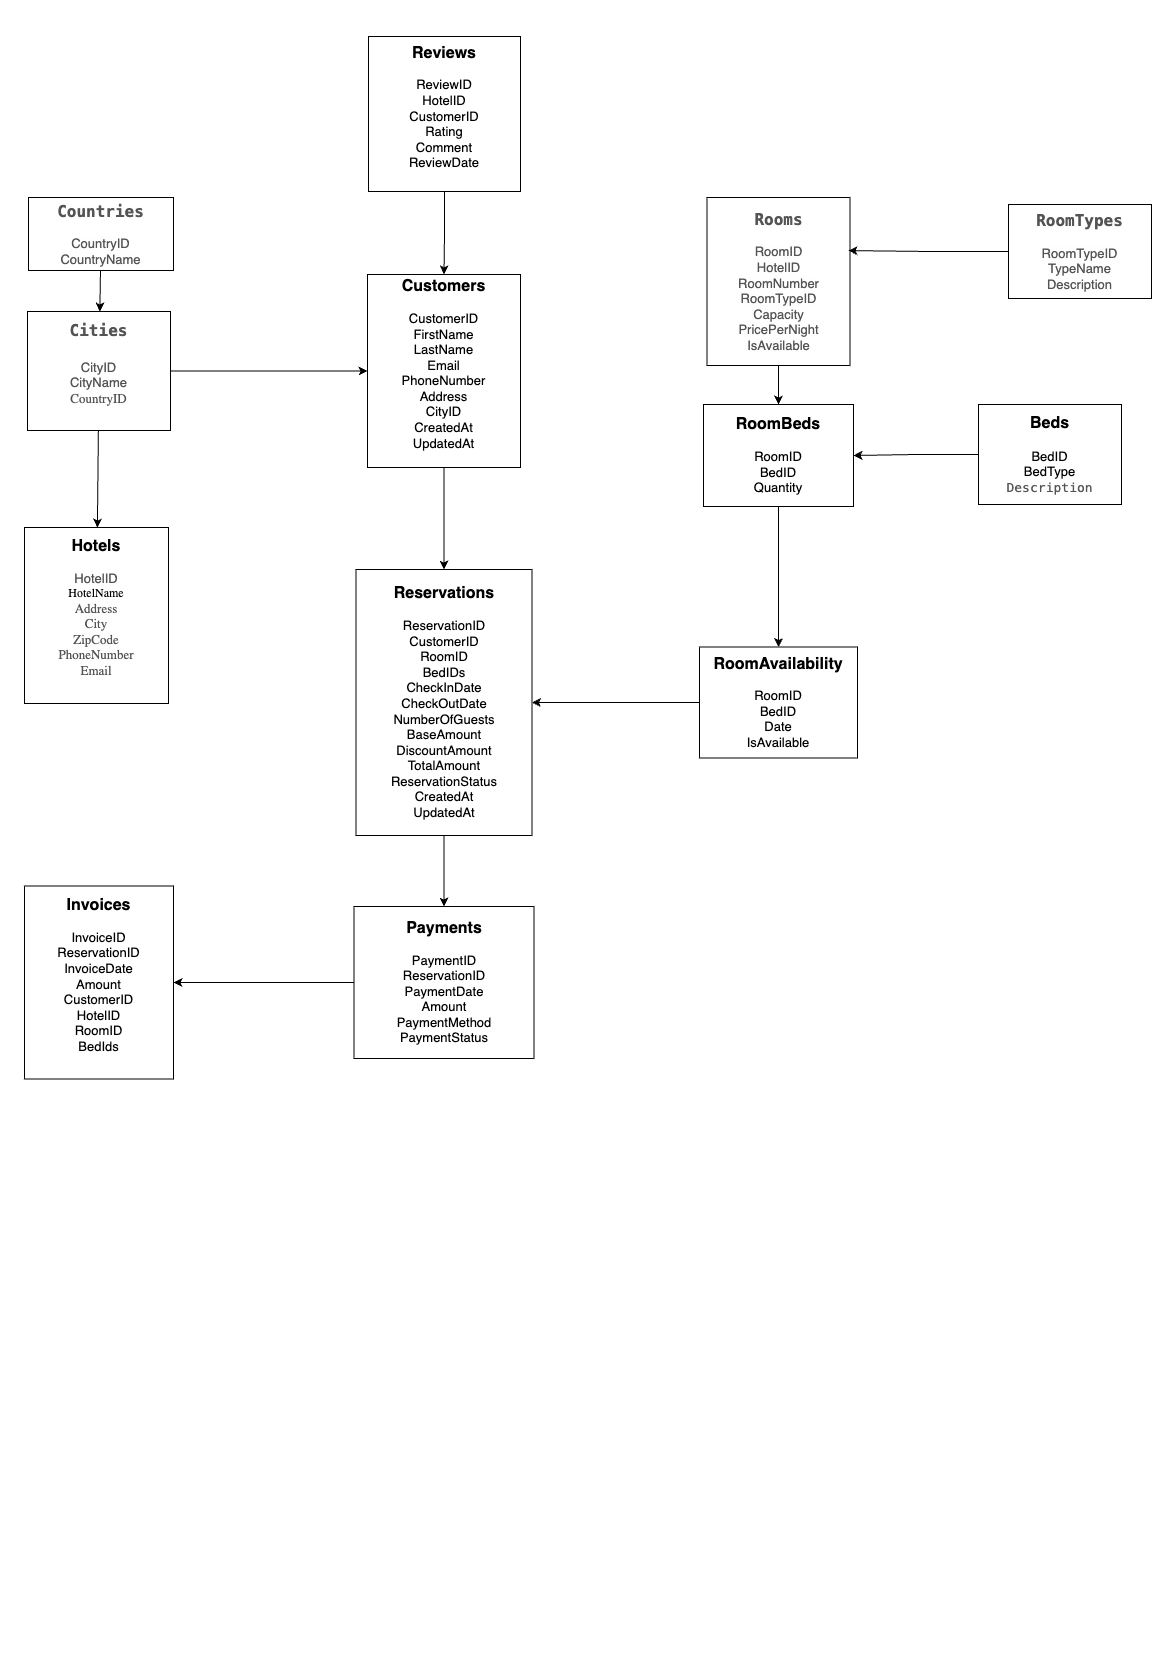

The diagram above was exported from draw.io. Its source (the exported page's mxGraphModel, read from the mxfile embedded in the PNG):
<mxGraphModel dx="1968" dy="1206" grid="0" gridSize="10" guides="1" tooltips="1" connect="1" arrows="1" fold="1" page="1" pageScale="1" pageWidth="1169" pageHeight="1654" background="#ffffff" math="0" shadow="0">
  <root>
    <mxCell id="0" />
    <mxCell id="1" parent="0" />
    <mxCell id="MLjtLIKZiaJTQX11cbVA-1" value="&lt;b&gt;&lt;font style=&quot;font-size: 16px;&quot;&gt;Hotels&lt;/font&gt;&lt;/b&gt;&lt;br&gt;&lt;br&gt;&lt;div&gt;&lt;font face=&quot;Helvetica&quot;&gt;&lt;span style=&quot;color: rgb(84, 84, 84); font-size: 13px; text-align: start; white-space: pre; background-color: rgb(254, 254, 254);&quot;&gt;HotelID&lt;/span&gt;&lt;br&gt;&lt;/font&gt;&lt;/div&gt;&lt;div&gt;&lt;font face=&quot;-aSgvYky2OgHsdurSenI&quot;&gt;HotelName&lt;/font&gt;&lt;/div&gt;&lt;div&gt;&lt;font face=&quot;-aSgvYky2OgHsdurSenI&quot;&gt;&lt;span style=&quot;color: rgb(84, 84, 84); font-size: 13px; text-align: start; white-space: pre; background-color: rgb(254, 254, 254);&quot;&gt;Address&lt;/span&gt;&lt;br&gt;&lt;/font&gt;&lt;/div&gt;&lt;div&gt;&lt;span style=&quot;color: rgb(84, 84, 84); font-size: 13px; text-align: start; white-space: pre; background-color: rgb(254, 254, 254);&quot;&gt;&lt;font face=&quot;-aSgvYky2OgHsdurSenI&quot;&gt;City&lt;/font&gt;&lt;/span&gt;&lt;/div&gt;&lt;div&gt;&lt;font face=&quot;-aSgvYky2OgHsdurSenI&quot;&gt;&lt;span style=&quot;color: rgb(84, 84, 84); font-size: 13px; text-align: start; white-space: pre; background-color: rgb(254, 254, 254);&quot;&gt;ZipCode&lt;/span&gt;&lt;span style=&quot;color: rgb(84, 84, 84); font-size: 13px; text-align: start; white-space: pre; background-color: rgb(254, 254, 254);&quot;&gt;&lt;br&gt;&lt;/span&gt;&lt;/font&gt;&lt;/div&gt;&lt;div&gt;&lt;font face=&quot;-aSgvYky2OgHsdurSenI&quot;&gt;&lt;span style=&quot;color: rgb(84, 84, 84); font-size: 13px; text-align: start; white-space: pre; background-color: rgb(254, 254, 254);&quot;&gt;PhoneNumber&lt;/span&gt;&lt;span style=&quot;color: rgb(84, 84, 84); font-size: 13px; text-align: start; white-space: pre; background-color: rgb(254, 254, 254);&quot;&gt;&lt;br&gt;&lt;/span&gt;&lt;/font&gt;&lt;/div&gt;&lt;div&gt;&lt;span style=&quot;color: rgb(84, 84, 84); font-size: 13px; text-align: start; white-space: pre; background-color: rgb(254, 254, 254);&quot;&gt;&lt;font face=&quot;-aSgvYky2OgHsdurSenI&quot;&gt;Email&lt;/font&gt;&lt;/span&gt;&lt;span style=&quot;color: rgb(84, 84, 84); font-family: monospace; font-size: 13px; text-align: start; white-space: pre; background-color: rgb(254, 254, 254);&quot;&gt;&lt;br&gt;&lt;/span&gt;&lt;/div&gt;&lt;div&gt;&lt;span style=&quot;color: rgb(84, 84, 84); font-family: monospace; font-size: 13px; text-align: start; white-space: pre; background-color: rgb(254, 254, 254);&quot;&gt;&lt;br&gt;&lt;/span&gt;&lt;/div&gt;" style="whiteSpace=wrap;html=1;labelBackgroundColor=none;" vertex="1" parent="1">
      <mxGeometry x="24" y="527" width="144" height="176" as="geometry" />
    </mxCell>
    <mxCell id="MLjtLIKZiaJTQX11cbVA-12" value="" style="rounded=0;orthogonalLoop=1;jettySize=auto;html=1;labelBackgroundColor=none;fontColor=default;" edge="1" parent="1" source="MLjtLIKZiaJTQX11cbVA-3" target="MLjtLIKZiaJTQX11cbVA-1">
      <mxGeometry relative="1" as="geometry" />
    </mxCell>
    <mxCell id="MLjtLIKZiaJTQX11cbVA-31" style="edgeStyle=orthogonalEdgeStyle;rounded=0;orthogonalLoop=1;jettySize=auto;html=1;entryX=0;entryY=0.5;entryDx=0;entryDy=0;labelBackgroundColor=none;fontColor=default;" edge="1" parent="1" source="MLjtLIKZiaJTQX11cbVA-3" target="MLjtLIKZiaJTQX11cbVA-24">
      <mxGeometry relative="1" as="geometry" />
    </mxCell>
    <mxCell id="MLjtLIKZiaJTQX11cbVA-3" value="&lt;span style=&quot;color: rgb(84, 84, 84); font-family: monospace; text-align: start; white-space: pre; background-color: rgb(254, 254, 254); font-size: 16px;&quot;&gt;&lt;b&gt;Cities&lt;br&gt;&lt;/b&gt;&lt;br&gt;&lt;/span&gt;&lt;font face=&quot;Helvetica&quot;&gt;&lt;span style=&quot;color: rgb(84, 84, 84); font-size: 13px; text-align: start; white-space: pre; background-color: rgb(254, 254, 254);&quot;&gt;CityID&lt;br&gt;&lt;/span&gt;&lt;span style=&quot;color: rgb(84, 84, 84); font-size: 13px; text-align: start; white-space: pre; background-color: rgb(254, 254, 254);&quot;&gt;CityName&lt;br&gt;&lt;/span&gt;&lt;/font&gt;&lt;span style=&quot;color: rgb(84, 84, 84); font-size: 13px; text-align: start; white-space: pre; background-color: rgb(254, 254, 254);&quot;&gt;&lt;font face=&quot;d7vME8W4VXd2rUwdSm_c&quot;&gt;CountryID&lt;/font&gt;&lt;font face=&quot;monospace&quot;&gt;&lt;br&gt;&lt;/font&gt;&lt;/span&gt;&lt;span style=&quot;color: rgb(84, 84, 84); font-family: monospace; font-size: 13px; text-align: start; white-space: pre; background-color: rgb(254, 254, 254);&quot;&gt;&lt;br&gt;&lt;/span&gt;" style="whiteSpace=wrap;html=1;labelBackgroundColor=none;" vertex="1" parent="1">
      <mxGeometry x="27" y="311" width="143" height="119" as="geometry" />
    </mxCell>
    <mxCell id="MLjtLIKZiaJTQX11cbVA-10" value="" style="rounded=0;orthogonalLoop=1;jettySize=auto;html=1;labelBackgroundColor=none;fontColor=default;" edge="1" parent="1" source="MLjtLIKZiaJTQX11cbVA-9" target="MLjtLIKZiaJTQX11cbVA-3">
      <mxGeometry relative="1" as="geometry" />
    </mxCell>
    <mxCell id="MLjtLIKZiaJTQX11cbVA-9" value="&lt;span style=&quot;color: rgb(84, 84, 84); font-family: monospace; text-align: start; white-space: pre; background-color: rgb(254, 254, 254);&quot;&gt;&lt;b&gt;&lt;font style=&quot;font-size: 16px;&quot;&gt;Countries&lt;/font&gt;&lt;/b&gt;&lt;span style=&quot;font-size: 13px;&quot;&gt;&lt;br&gt;&lt;br&gt;&lt;/span&gt;&lt;/span&gt;&lt;font face=&quot;Helvetica&quot;&gt;&lt;span style=&quot;color: rgb(84, 84, 84); font-size: 13px; text-align: start; white-space: pre; background-color: rgb(254, 254, 254);&quot;&gt;CountryID&lt;br&gt;&lt;/span&gt;&lt;span style=&quot;color: rgb(84, 84, 84); font-size: 13px; text-align: start; white-space: pre; background-color: rgb(254, 254, 254);&quot;&gt;CountryName&lt;/span&gt;&lt;/font&gt;" style="whiteSpace=wrap;html=1;labelBackgroundColor=none;" vertex="1" parent="1">
      <mxGeometry x="28" y="197" width="145" height="73" as="geometry" />
    </mxCell>
    <mxCell id="MLjtLIKZiaJTQX11cbVA-38" value="" style="edgeStyle=orthogonalEdgeStyle;rounded=0;orthogonalLoop=1;jettySize=auto;html=1;labelBackgroundColor=none;fontColor=default;" edge="1" parent="1" source="MLjtLIKZiaJTQX11cbVA-13" target="MLjtLIKZiaJTQX11cbVA-18">
      <mxGeometry relative="1" as="geometry" />
    </mxCell>
    <mxCell id="MLjtLIKZiaJTQX11cbVA-13" value="&lt;span style=&quot;color: rgb(84, 84, 84); font-family: monospace; text-align: start; white-space: pre; background-color: rgb(254, 254, 254);&quot;&gt;&lt;font style=&quot;font-size: 16px;&quot;&gt;&lt;b&gt;Rooms&lt;br&gt;&lt;/b&gt;&lt;/font&gt;&lt;span style=&quot;font-size: 13px;&quot;&gt;&lt;br&gt;&lt;/span&gt;&lt;/span&gt;&lt;font face=&quot;Helvetica&quot;&gt;&lt;span style=&quot;color: rgb(84, 84, 84); font-size: 13px; text-align: start; white-space: pre; background-color: rgb(254, 254, 254);&quot;&gt;RoomID&lt;br&gt;&lt;/span&gt;&lt;span style=&quot;color: rgb(84, 84, 84); font-size: 13px; text-align: start; white-space: pre; background-color: rgb(254, 254, 254);&quot;&gt;HotelID&lt;br&gt;&lt;/span&gt;&lt;span style=&quot;color: rgb(84, 84, 84); font-size: 13px; text-align: start; white-space: pre; background-color: rgb(254, 254, 254);&quot;&gt;RoomNumber&lt;br&gt;&lt;/span&gt;&lt;span style=&quot;color: rgb(84, 84, 84); font-size: 13px; text-align: start; white-space: pre; background-color: rgb(254, 254, 254);&quot;&gt;RoomTypeID&lt;br&gt;&lt;/span&gt;&lt;span style=&quot;color: rgb(84, 84, 84); font-size: 13px; text-align: start; white-space: pre; background-color: rgb(254, 254, 254);&quot;&gt;Capacity&lt;br&gt;&lt;/span&gt;&lt;span style=&quot;color: rgb(84, 84, 84); font-size: 13px; text-align: start; white-space: pre; background-color: rgb(254, 254, 254);&quot;&gt;PricePerNight&lt;br&gt;&lt;/span&gt;&lt;span style=&quot;color: rgb(84, 84, 84); font-size: 13px; text-align: start; white-space: pre; background-color: rgb(254, 254, 254);&quot;&gt;IsAvailable&lt;/span&gt;&lt;/font&gt;&lt;span style=&quot;color: rgb(84, 84, 84); font-family: monospace; font-size: 13px; text-align: start; white-space: pre; background-color: rgb(254, 254, 254);&quot;&gt;&lt;br&gt;&lt;/span&gt;" style="whiteSpace=wrap;html=1;labelBackgroundColor=none;" vertex="1" parent="1">
      <mxGeometry x="706.5" y="197" width="143" height="168" as="geometry" />
    </mxCell>
    <mxCell id="MLjtLIKZiaJTQX11cbVA-16" value="&lt;span style=&quot;color: rgb(84, 84, 84); font-family: monospace; text-align: start; white-space: pre; background-color: rgb(254, 254, 254);&quot;&gt;&lt;font style=&quot;font-size: 16px;&quot;&gt;&lt;b&gt;RoomTypes&lt;/b&gt;&lt;/font&gt;&lt;span style=&quot;font-size: 13px;&quot;&gt;&lt;br&gt;&lt;br&gt;&lt;/span&gt;&lt;/span&gt;&lt;font face=&quot;Helvetica&quot;&gt;&lt;span style=&quot;color: rgb(84, 84, 84); font-size: 13px; text-align: start; white-space: pre; background-color: rgb(254, 254, 254);&quot;&gt;RoomTypeID&lt;br&gt;&lt;/span&gt;&lt;span style=&quot;color: rgb(84, 84, 84); font-size: 13px; text-align: start; white-space: pre; background-color: rgb(254, 254, 254);&quot;&gt;TypeName&lt;br&gt;&lt;/span&gt;&lt;span style=&quot;color: rgb(84, 84, 84); font-size: 13px; text-align: start; white-space: pre; background-color: rgb(254, 254, 254);&quot;&gt;Description&lt;/span&gt;&lt;/font&gt;&lt;span style=&quot;color: rgb(84, 84, 84); font-family: monospace; font-size: 13px; text-align: start; white-space: pre; background-color: rgb(254, 254, 254);&quot;&gt;&lt;br&gt;&lt;/span&gt;" style="whiteSpace=wrap;html=1;labelBackgroundColor=none;" vertex="1" parent="1">
      <mxGeometry x="1008" y="204" width="143" height="94" as="geometry" />
    </mxCell>
    <mxCell id="MLjtLIKZiaJTQX11cbVA-26" style="edgeStyle=orthogonalEdgeStyle;rounded=0;orthogonalLoop=1;jettySize=auto;html=1;entryX=1;entryY=0.5;entryDx=0;entryDy=0;labelBackgroundColor=none;fontColor=default;" edge="1" parent="1" source="MLjtLIKZiaJTQX11cbVA-17" target="MLjtLIKZiaJTQX11cbVA-18">
      <mxGeometry relative="1" as="geometry" />
    </mxCell>
    <mxCell id="MLjtLIKZiaJTQX11cbVA-17" value="&lt;font style=&quot;font-size: 16px;&quot;&gt;&lt;b&gt;Beds&lt;/b&gt;&lt;/font&gt;&lt;span style=&quot;color: rgb(84, 84, 84); font-family: monospace; text-align: start; white-space: pre; background-color: rgb(254, 254, 254);&quot;&gt;&lt;span style=&quot;font-size: 13px;&quot;&gt;&lt;br&gt;&lt;br&gt;&lt;/span&gt;&lt;/span&gt;&lt;font style=&quot;font-size: 13px;&quot;&gt;BedID&lt;/font&gt;&lt;span style=&quot;color: rgb(84, 84, 84); font-family: monospace; font-size: 13px; text-align: start; white-space: pre; background-color: rgb(254, 254, 254);&quot;&gt;&lt;br&gt;&lt;/span&gt;&lt;font style=&quot;font-size: 13px;&quot;&gt;BedType&lt;/font&gt;&lt;span style=&quot;color: rgb(84, 84, 84); font-family: monospace; font-size: 13px; text-align: start; white-space: pre; background-color: rgb(254, 254, 254);&quot;&gt;&lt;br&gt;&lt;/span&gt;&lt;span style=&quot;color: rgb(84, 84, 84); font-family: monospace; font-size: 13px; text-align: start; white-space: pre; background-color: rgb(254, 254, 254);&quot;&gt;Description&lt;/span&gt;&lt;span style=&quot;color: rgb(84, 84, 84); font-family: monospace; font-size: 13px; text-align: start; white-space: pre; background-color: rgb(254, 254, 254);&quot;&gt;&lt;br&gt;&lt;/span&gt;" style="whiteSpace=wrap;html=1;labelBackgroundColor=none;" vertex="1" parent="1">
      <mxGeometry x="978" y="404" width="143" height="100" as="geometry" />
    </mxCell>
    <mxCell id="MLjtLIKZiaJTQX11cbVA-29" style="edgeStyle=orthogonalEdgeStyle;rounded=0;orthogonalLoop=1;jettySize=auto;html=1;entryX=0.5;entryY=0;entryDx=0;entryDy=0;labelBackgroundColor=none;fontColor=default;" edge="1" parent="1" source="MLjtLIKZiaJTQX11cbVA-18" target="MLjtLIKZiaJTQX11cbVA-28">
      <mxGeometry relative="1" as="geometry" />
    </mxCell>
    <mxCell id="MLjtLIKZiaJTQX11cbVA-18" value="&lt;font style=&quot;&quot;&gt;&lt;font style=&quot;font-size: 16px;&quot;&gt;&lt;b&gt;RoomBeds&lt;/b&gt;&lt;/font&gt;&lt;br&gt;&lt;br&gt;&lt;span style=&quot;font-size: 13px;&quot;&gt;RoomID&lt;/span&gt;&lt;br&gt;&lt;span style=&quot;font-size: 13px;&quot;&gt;BedID&lt;/span&gt;&lt;br&gt;&lt;span style=&quot;font-size: 13px;&quot;&gt;Quantity&lt;/span&gt;&lt;/font&gt;" style="whiteSpace=wrap;html=1;labelBackgroundColor=none;" vertex="1" parent="1">
      <mxGeometry x="703" y="404" width="150" height="102" as="geometry" />
    </mxCell>
    <mxCell id="MLjtLIKZiaJTQX11cbVA-22" style="edgeStyle=orthogonalEdgeStyle;rounded=0;orthogonalLoop=1;jettySize=auto;html=1;entryX=0.989;entryY=0.316;entryDx=0;entryDy=0;entryPerimeter=0;labelBackgroundColor=none;fontColor=default;" edge="1" parent="1" source="MLjtLIKZiaJTQX11cbVA-16" target="MLjtLIKZiaJTQX11cbVA-13">
      <mxGeometry relative="1" as="geometry" />
    </mxCell>
    <mxCell id="MLjtLIKZiaJTQX11cbVA-33" value="" style="edgeStyle=orthogonalEdgeStyle;rounded=0;orthogonalLoop=1;jettySize=auto;html=1;labelBackgroundColor=none;fontColor=default;" edge="1" parent="1" source="MLjtLIKZiaJTQX11cbVA-24" target="MLjtLIKZiaJTQX11cbVA-25">
      <mxGeometry relative="1" as="geometry" />
    </mxCell>
    <mxCell id="MLjtLIKZiaJTQX11cbVA-24" value="&lt;font style=&quot;font-size: 16px;&quot;&gt;&lt;b&gt;Customers&lt;br&gt;&lt;/b&gt;&lt;/font&gt;&lt;br&gt;&lt;font style=&quot;font-size: 13px;&quot;&gt;CustomerID&lt;br&gt;FirstName&lt;br&gt;LastName&lt;br&gt;Email&lt;br&gt;PhoneNumber&lt;br&gt;Address&lt;br&gt;CityID&lt;br&gt;CreatedAt&lt;br&gt;UpdatedAt&lt;/font&gt;&lt;br&gt;&lt;div&gt;&lt;br&gt;&lt;/div&gt;" style="whiteSpace=wrap;html=1;labelBackgroundColor=none;" vertex="1" parent="1">
      <mxGeometry x="367" y="274" width="153" height="193" as="geometry" />
    </mxCell>
    <mxCell id="MLjtLIKZiaJTQX11cbVA-35" style="edgeStyle=orthogonalEdgeStyle;rounded=0;orthogonalLoop=1;jettySize=auto;html=1;entryX=0.5;entryY=0;entryDx=0;entryDy=0;labelBackgroundColor=none;fontColor=default;" edge="1" parent="1" source="MLjtLIKZiaJTQX11cbVA-25" target="MLjtLIKZiaJTQX11cbVA-32">
      <mxGeometry relative="1" as="geometry" />
    </mxCell>
    <mxCell id="MLjtLIKZiaJTQX11cbVA-25" value="&lt;font style=&quot;font-size: 16px;&quot;&gt;&lt;b&gt;Reservations&lt;/b&gt;&lt;/font&gt;&lt;br&gt;&lt;br&gt;&lt;font style=&quot;font-size: 13px;&quot;&gt;ReservationID&lt;br&gt;CustomerID&lt;br&gt;RoomID&lt;br&gt;BedIDs&lt;br&gt;&lt;/font&gt;&lt;div style=&quot;font-size: 13px;&quot;&gt;&lt;font style=&quot;font-size: 13px;&quot;&gt;CheckInDate&lt;br&gt;CheckOutDate&lt;br&gt;NumberOfGuests&lt;br&gt;BaseAmount&lt;br&gt;DiscountAmount&lt;br&gt;TotalAmount&lt;br&gt;ReservationStatus&lt;br&gt;CreatedAt&lt;br&gt;UpdatedAt&lt;/font&gt;&lt;/div&gt;" style="whiteSpace=wrap;html=1;labelBackgroundColor=none;" vertex="1" parent="1">
      <mxGeometry x="355.5" y="569" width="176" height="266" as="geometry" />
    </mxCell>
    <mxCell id="MLjtLIKZiaJTQX11cbVA-34" style="edgeStyle=orthogonalEdgeStyle;rounded=0;orthogonalLoop=1;jettySize=auto;html=1;labelBackgroundColor=none;fontColor=default;" edge="1" parent="1" source="MLjtLIKZiaJTQX11cbVA-28" target="MLjtLIKZiaJTQX11cbVA-25">
      <mxGeometry relative="1" as="geometry" />
    </mxCell>
    <mxCell id="MLjtLIKZiaJTQX11cbVA-28" value="&lt;font style=&quot;font-size: 16px;&quot;&gt;&lt;b&gt;RoomAvailability&lt;/b&gt;&lt;/font&gt;&lt;br&gt;&lt;br&gt;&lt;font style=&quot;font-size: 13px;&quot;&gt;RoomID&lt;br&gt;BedID&lt;br&gt;Date&lt;br&gt;IsAvailable&lt;/font&gt;" style="whiteSpace=wrap;html=1;labelBackgroundColor=none;" vertex="1" parent="1">
      <mxGeometry x="699" y="646.5" width="158" height="111" as="geometry" />
    </mxCell>
    <mxCell id="MLjtLIKZiaJTQX11cbVA-37" style="edgeStyle=orthogonalEdgeStyle;rounded=0;orthogonalLoop=1;jettySize=auto;html=1;labelBackgroundColor=none;fontColor=default;" edge="1" parent="1" source="MLjtLIKZiaJTQX11cbVA-32" target="MLjtLIKZiaJTQX11cbVA-36">
      <mxGeometry relative="1" as="geometry" />
    </mxCell>
    <mxCell id="MLjtLIKZiaJTQX11cbVA-32" value="&lt;font style=&quot;font-size: 16px;&quot;&gt;&lt;b&gt;Payments&lt;/b&gt;&lt;/font&gt;&lt;br&gt;&lt;br&gt;&lt;font style=&quot;font-size: 13px;&quot;&gt;PaymentID&lt;br&gt;ReservationID&lt;br&gt;PaymentDate&lt;br&gt;Amount&lt;br&gt;PaymentMethod&lt;br&gt;PaymentStatus&lt;/font&gt;" style="whiteSpace=wrap;html=1;labelBackgroundColor=none;" vertex="1" parent="1">
      <mxGeometry x="353.5" y="906" width="180" height="152" as="geometry" />
    </mxCell>
    <mxCell id="MLjtLIKZiaJTQX11cbVA-36" value="&lt;font style=&quot;font-size: 16px;&quot;&gt;&lt;b&gt;Invoices&lt;/b&gt;&lt;/font&gt;&lt;br&gt;&lt;br&gt;&lt;font style=&quot;font-size: 13px;&quot;&gt;InvoiceID&lt;br&gt;ReservationID&lt;br&gt;InvoiceDate&lt;br&gt;Amount&lt;br&gt;CustomerID&lt;br&gt;HotelID&lt;br&gt;RoomID&lt;br&gt;BedIds&lt;/font&gt;&lt;br&gt;&lt;div&gt;&lt;br&gt;&lt;/div&gt;" style="whiteSpace=wrap;html=1;labelBackgroundColor=none;" vertex="1" parent="1">
      <mxGeometry x="24" y="885.5" width="149" height="193" as="geometry" />
    </mxCell>
    <mxCell id="MLjtLIKZiaJTQX11cbVA-42" style="edgeStyle=orthogonalEdgeStyle;rounded=0;orthogonalLoop=1;jettySize=auto;html=1;entryX=0.5;entryY=0;entryDx=0;entryDy=0;labelBackgroundColor=none;fontColor=default;" edge="1" parent="1" source="MLjtLIKZiaJTQX11cbVA-41" target="MLjtLIKZiaJTQX11cbVA-24">
      <mxGeometry relative="1" as="geometry" />
    </mxCell>
    <mxCell id="MLjtLIKZiaJTQX11cbVA-41" value="&lt;font style=&quot;font-size: 16px;&quot;&gt;&lt;b&gt;Reviews&lt;/b&gt;&lt;/font&gt;&lt;br&gt;&lt;br&gt;&lt;font style=&quot;font-size: 13px;&quot;&gt;ReviewID&lt;br&gt;HotelID&lt;br&gt;CustomerID&lt;br&gt;Rating&lt;br&gt;Comment&lt;br&gt;ReviewDate&lt;/font&gt;&lt;br&gt;&lt;div&gt;&lt;br&gt;&lt;/div&gt;" style="whiteSpace=wrap;html=1;labelBackgroundColor=none;" vertex="1" parent="1">
      <mxGeometry x="368" y="36" width="152" height="155" as="geometry" />
    </mxCell>
  </root>
</mxGraphModel>